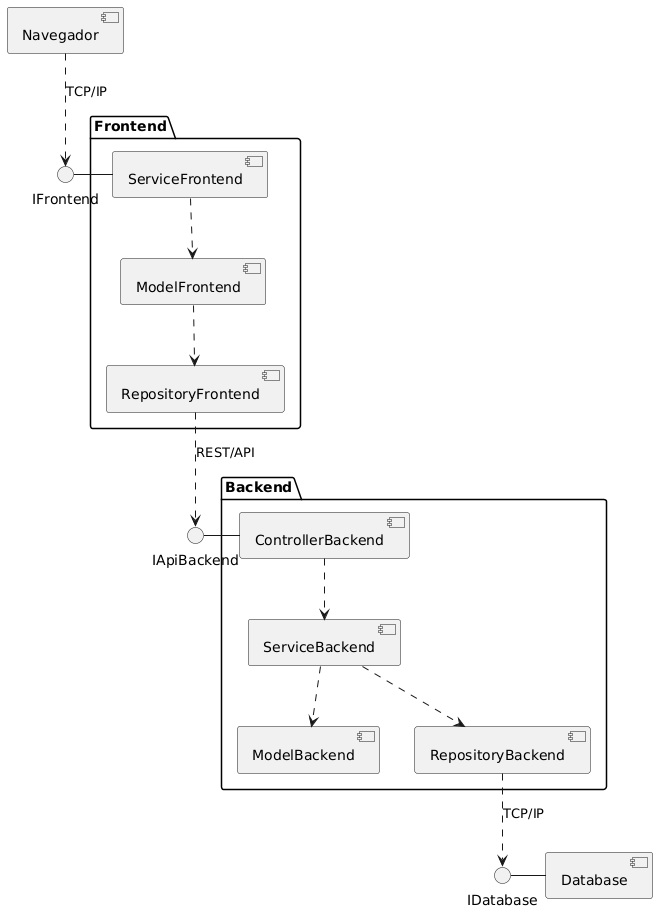

The diagram above was rendered by PlantUML. Its source (embedded in the PNG):
@startuml
[Navegador]
interface IFrontend
interface IApiBackend

folder "Frontend" {
[RepositoryFrontend]
[ModelFrontend]
[ServiceFrontend]
}

folder "Backend" {
[ControllerBackend]
[ServiceBackend]
[ModelBackend]
[RepositoryBackend]
}

[Navegador] ..> IFrontend : TCP/IP
IFrontend - [ServiceFrontend]
[ServiceFrontend] ..> [ModelFrontend] 
[ModelFrontend] ..> [RepositoryFrontend]
[RepositoryFrontend] ..> IApiBackend : REST/API
IApiBackend - [ControllerBackend]
[ControllerBackend] ..> [ServiceBackend]
[ServiceBackend] ..> [ModelBackend]
[ServiceBackend] ..> [RepositoryBackend]

interface IDatabase
[Database] 

[RepositoryBackend] ..> IDatabase : TCP/IP
IDatabase - [Database]
@enduml